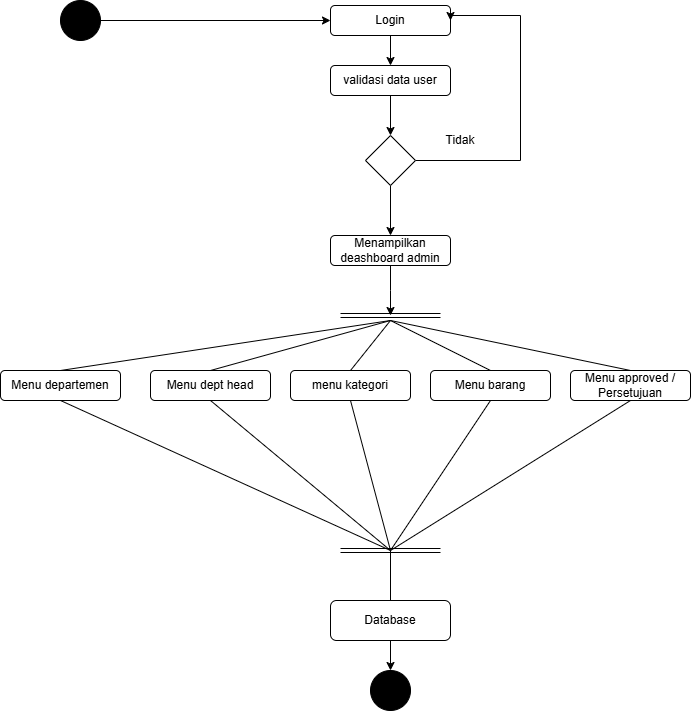

The diagram above was exported from draw.io. Its source (the exported page's mxGraphModel, read from the mxfile embedded in the PNG):
<mxGraphModel dx="880" dy="472" grid="1" gridSize="10" guides="1" tooltips="1" connect="1" arrows="1" fold="1" page="1" pageScale="1" pageWidth="827" pageHeight="1169" math="0" shadow="0">
  <root>
    <mxCell id="0" />
    <mxCell id="1" parent="0" />
    <mxCell id="mr8L2VA7xf3LMFP-OwOu-5" style="edgeStyle=orthogonalEdgeStyle;rounded=0;orthogonalLoop=1;jettySize=auto;html=1;entryX=0;entryY=0.5;entryDx=0;entryDy=0;" edge="1" parent="1" source="mr8L2VA7xf3LMFP-OwOu-1" target="mr8L2VA7xf3LMFP-OwOu-2">
      <mxGeometry relative="1" as="geometry" />
    </mxCell>
    <mxCell id="mr8L2VA7xf3LMFP-OwOu-1" value="" style="ellipse;whiteSpace=wrap;html=1;aspect=fixed;fillColor=#000000;" vertex="1" parent="1">
      <mxGeometry x="80" y="20" width="40" height="40" as="geometry" />
    </mxCell>
    <mxCell id="mr8L2VA7xf3LMFP-OwOu-6" style="edgeStyle=orthogonalEdgeStyle;rounded=0;orthogonalLoop=1;jettySize=auto;html=1;entryX=0.5;entryY=0;entryDx=0;entryDy=0;" edge="1" parent="1" source="mr8L2VA7xf3LMFP-OwOu-2" target="mr8L2VA7xf3LMFP-OwOu-3">
      <mxGeometry relative="1" as="geometry" />
    </mxCell>
    <mxCell id="mr8L2VA7xf3LMFP-OwOu-2" value="Login" style="rounded=1;whiteSpace=wrap;html=1;" vertex="1" parent="1">
      <mxGeometry x="350" y="25" width="120" height="30" as="geometry" />
    </mxCell>
    <mxCell id="mr8L2VA7xf3LMFP-OwOu-7" style="edgeStyle=orthogonalEdgeStyle;rounded=0;orthogonalLoop=1;jettySize=auto;html=1;entryX=0.5;entryY=0;entryDx=0;entryDy=0;" edge="1" parent="1" source="mr8L2VA7xf3LMFP-OwOu-3" target="mr8L2VA7xf3LMFP-OwOu-4">
      <mxGeometry relative="1" as="geometry" />
    </mxCell>
    <mxCell id="mr8L2VA7xf3LMFP-OwOu-3" value="validasi data user" style="rounded=1;whiteSpace=wrap;html=1;" vertex="1" parent="1">
      <mxGeometry x="350" y="85" width="120" height="30" as="geometry" />
    </mxCell>
    <mxCell id="mr8L2VA7xf3LMFP-OwOu-8" style="edgeStyle=orthogonalEdgeStyle;rounded=0;orthogonalLoop=1;jettySize=auto;html=1;entryX=1;entryY=0.5;entryDx=0;entryDy=0;exitX=1;exitY=0.5;exitDx=0;exitDy=0;" edge="1" parent="1" source="mr8L2VA7xf3LMFP-OwOu-4" target="mr8L2VA7xf3LMFP-OwOu-2">
      <mxGeometry relative="1" as="geometry">
        <Array as="points">
          <mxPoint x="540" y="180" />
          <mxPoint x="540" y="35" />
        </Array>
      </mxGeometry>
    </mxCell>
    <mxCell id="mr8L2VA7xf3LMFP-OwOu-11" style="edgeStyle=orthogonalEdgeStyle;rounded=0;orthogonalLoop=1;jettySize=auto;html=1;entryX=0.5;entryY=0;entryDx=0;entryDy=0;" edge="1" parent="1" source="mr8L2VA7xf3LMFP-OwOu-4" target="mr8L2VA7xf3LMFP-OwOu-10">
      <mxGeometry relative="1" as="geometry" />
    </mxCell>
    <mxCell id="mr8L2VA7xf3LMFP-OwOu-4" value="" style="rhombus;whiteSpace=wrap;html=1;" vertex="1" parent="1">
      <mxGeometry x="385" y="155" width="50" height="50" as="geometry" />
    </mxCell>
    <mxCell id="mr8L2VA7xf3LMFP-OwOu-9" value="Tidak" style="text;html=1;align=center;verticalAlign=middle;whiteSpace=wrap;rounded=0;" vertex="1" parent="1">
      <mxGeometry x="450" y="145" width="60" height="30" as="geometry" />
    </mxCell>
    <mxCell id="mr8L2VA7xf3LMFP-OwOu-13" style="edgeStyle=orthogonalEdgeStyle;rounded=0;orthogonalLoop=1;jettySize=auto;html=1;" edge="1" parent="1" source="mr8L2VA7xf3LMFP-OwOu-10">
      <mxGeometry relative="1" as="geometry">
        <mxPoint x="410" y="335" as="targetPoint" />
      </mxGeometry>
    </mxCell>
    <mxCell id="mr8L2VA7xf3LMFP-OwOu-10" value="Menampilkan deashboard admin" style="rounded=1;whiteSpace=wrap;html=1;" vertex="1" parent="1">
      <mxGeometry x="350" y="255" width="120" height="30" as="geometry" />
    </mxCell>
    <mxCell id="mr8L2VA7xf3LMFP-OwOu-12" value="" style="shape=link;html=1;rounded=0;fillColor=#000000;" edge="1" parent="1">
      <mxGeometry width="100" relative="1" as="geometry">
        <mxPoint x="360" y="335" as="sourcePoint" />
        <mxPoint x="460" y="335" as="targetPoint" />
      </mxGeometry>
    </mxCell>
    <mxCell id="mr8L2VA7xf3LMFP-OwOu-14" value="Menu departemen" style="rounded=1;whiteSpace=wrap;html=1;" vertex="1" parent="1">
      <mxGeometry x="20" y="390" width="120" height="30" as="geometry" />
    </mxCell>
    <mxCell id="mr8L2VA7xf3LMFP-OwOu-15" value="Menu dept head" style="rounded=1;whiteSpace=wrap;html=1;" vertex="1" parent="1">
      <mxGeometry x="170" y="390" width="120" height="30" as="geometry" />
    </mxCell>
    <mxCell id="mr8L2VA7xf3LMFP-OwOu-16" value="menu kategori" style="rounded=1;whiteSpace=wrap;html=1;" vertex="1" parent="1">
      <mxGeometry x="310" y="390" width="120" height="30" as="geometry" />
    </mxCell>
    <mxCell id="mr8L2VA7xf3LMFP-OwOu-17" value="Menu barang" style="rounded=1;whiteSpace=wrap;html=1;" vertex="1" parent="1">
      <mxGeometry x="450" y="390" width="120" height="30" as="geometry" />
    </mxCell>
    <mxCell id="mr8L2VA7xf3LMFP-OwOu-18" value="Menu approved / Persetujuan" style="rounded=1;whiteSpace=wrap;html=1;" vertex="1" parent="1">
      <mxGeometry x="590" y="390" width="120" height="30" as="geometry" />
    </mxCell>
    <mxCell id="mr8L2VA7xf3LMFP-OwOu-19" value="" style="endArrow=none;html=1;rounded=0;exitX=0.5;exitY=0;exitDx=0;exitDy=0;" edge="1" parent="1" source="mr8L2VA7xf3LMFP-OwOu-14">
      <mxGeometry width="50" height="50" relative="1" as="geometry">
        <mxPoint x="390" y="370" as="sourcePoint" />
        <mxPoint x="410" y="340" as="targetPoint" />
      </mxGeometry>
    </mxCell>
    <mxCell id="mr8L2VA7xf3LMFP-OwOu-20" value="" style="endArrow=none;html=1;rounded=0;exitX=0.5;exitY=0;exitDx=0;exitDy=0;" edge="1" parent="1" source="mr8L2VA7xf3LMFP-OwOu-15">
      <mxGeometry width="50" height="50" relative="1" as="geometry">
        <mxPoint x="90" y="400" as="sourcePoint" />
        <mxPoint x="410" y="340" as="targetPoint" />
      </mxGeometry>
    </mxCell>
    <mxCell id="mr8L2VA7xf3LMFP-OwOu-21" value="" style="endArrow=none;html=1;rounded=0;exitX=0.5;exitY=0;exitDx=0;exitDy=0;" edge="1" parent="1" source="mr8L2VA7xf3LMFP-OwOu-16">
      <mxGeometry width="50" height="50" relative="1" as="geometry">
        <mxPoint x="390" y="470" as="sourcePoint" />
        <mxPoint x="410" y="340" as="targetPoint" />
      </mxGeometry>
    </mxCell>
    <mxCell id="mr8L2VA7xf3LMFP-OwOu-22" value="" style="endArrow=none;html=1;rounded=0;exitX=0.5;exitY=0;exitDx=0;exitDy=0;" edge="1" parent="1" source="mr8L2VA7xf3LMFP-OwOu-17">
      <mxGeometry width="50" height="50" relative="1" as="geometry">
        <mxPoint x="390" y="470" as="sourcePoint" />
        <mxPoint x="410" y="340" as="targetPoint" />
      </mxGeometry>
    </mxCell>
    <mxCell id="mr8L2VA7xf3LMFP-OwOu-23" value="" style="endArrow=none;html=1;rounded=0;exitX=0.5;exitY=0;exitDx=0;exitDy=0;" edge="1" parent="1" source="mr8L2VA7xf3LMFP-OwOu-18">
      <mxGeometry width="50" height="50" relative="1" as="geometry">
        <mxPoint x="390" y="470" as="sourcePoint" />
        <mxPoint x="410" y="340" as="targetPoint" />
      </mxGeometry>
    </mxCell>
    <mxCell id="mr8L2VA7xf3LMFP-OwOu-24" value="" style="shape=link;html=1;rounded=0;" edge="1" parent="1">
      <mxGeometry width="100" relative="1" as="geometry">
        <mxPoint x="360" y="570" as="sourcePoint" />
        <mxPoint x="460" y="570" as="targetPoint" />
      </mxGeometry>
    </mxCell>
    <mxCell id="mr8L2VA7xf3LMFP-OwOu-25" value="" style="endArrow=none;html=1;rounded=0;entryX=0.5;entryY=1;entryDx=0;entryDy=0;" edge="1" parent="1" target="mr8L2VA7xf3LMFP-OwOu-18">
      <mxGeometry width="50" height="50" relative="1" as="geometry">
        <mxPoint x="410" y="570" as="sourcePoint" />
        <mxPoint x="440" y="420" as="targetPoint" />
      </mxGeometry>
    </mxCell>
    <mxCell id="mr8L2VA7xf3LMFP-OwOu-26" value="" style="endArrow=none;html=1;rounded=0;entryX=0.5;entryY=1;entryDx=0;entryDy=0;" edge="1" parent="1" target="mr8L2VA7xf3LMFP-OwOu-17">
      <mxGeometry width="50" height="50" relative="1" as="geometry">
        <mxPoint x="410" y="570" as="sourcePoint" />
        <mxPoint x="440" y="420" as="targetPoint" />
      </mxGeometry>
    </mxCell>
    <mxCell id="mr8L2VA7xf3LMFP-OwOu-27" value="" style="endArrow=none;html=1;rounded=0;entryX=0.5;entryY=1;entryDx=0;entryDy=0;" edge="1" parent="1" target="mr8L2VA7xf3LMFP-OwOu-16">
      <mxGeometry width="50" height="50" relative="1" as="geometry">
        <mxPoint x="410" y="570" as="sourcePoint" />
        <mxPoint x="440" y="420" as="targetPoint" />
      </mxGeometry>
    </mxCell>
    <mxCell id="mr8L2VA7xf3LMFP-OwOu-29" value="" style="endArrow=none;html=1;rounded=0;entryX=0.5;entryY=1;entryDx=0;entryDy=0;" edge="1" parent="1" target="mr8L2VA7xf3LMFP-OwOu-14">
      <mxGeometry width="50" height="50" relative="1" as="geometry">
        <mxPoint x="410" y="570" as="sourcePoint" />
        <mxPoint x="440" y="420" as="targetPoint" />
      </mxGeometry>
    </mxCell>
    <mxCell id="mr8L2VA7xf3LMFP-OwOu-30" value="" style="endArrow=none;html=1;rounded=0;entryX=0.5;entryY=1;entryDx=0;entryDy=0;" edge="1" parent="1" target="mr8L2VA7xf3LMFP-OwOu-15">
      <mxGeometry width="50" height="50" relative="1" as="geometry">
        <mxPoint x="410" y="570" as="sourcePoint" />
        <mxPoint x="440" y="420" as="targetPoint" />
      </mxGeometry>
    </mxCell>
    <mxCell id="mr8L2VA7xf3LMFP-OwOu-35" style="edgeStyle=orthogonalEdgeStyle;rounded=0;orthogonalLoop=1;jettySize=auto;html=1;" edge="1" parent="1" source="mr8L2VA7xf3LMFP-OwOu-31" target="mr8L2VA7xf3LMFP-OwOu-34">
      <mxGeometry relative="1" as="geometry" />
    </mxCell>
    <mxCell id="mr8L2VA7xf3LMFP-OwOu-31" value="Database" style="rounded=1;whiteSpace=wrap;html=1;" vertex="1" parent="1">
      <mxGeometry x="350" y="620" width="120" height="40" as="geometry" />
    </mxCell>
    <mxCell id="mr8L2VA7xf3LMFP-OwOu-32" value="" style="endArrow=none;html=1;rounded=0;exitX=0.5;exitY=0;exitDx=0;exitDy=0;" edge="1" parent="1" source="mr8L2VA7xf3LMFP-OwOu-31">
      <mxGeometry width="50" height="50" relative="1" as="geometry">
        <mxPoint x="390" y="470" as="sourcePoint" />
        <mxPoint x="410" y="570" as="targetPoint" />
      </mxGeometry>
    </mxCell>
    <mxCell id="mr8L2VA7xf3LMFP-OwOu-34" value="" style="ellipse;whiteSpace=wrap;html=1;aspect=fixed;fillColor=#000000;" vertex="1" parent="1">
      <mxGeometry x="390" y="690" width="40" height="40" as="geometry" />
    </mxCell>
  </root>
</mxGraphModel>